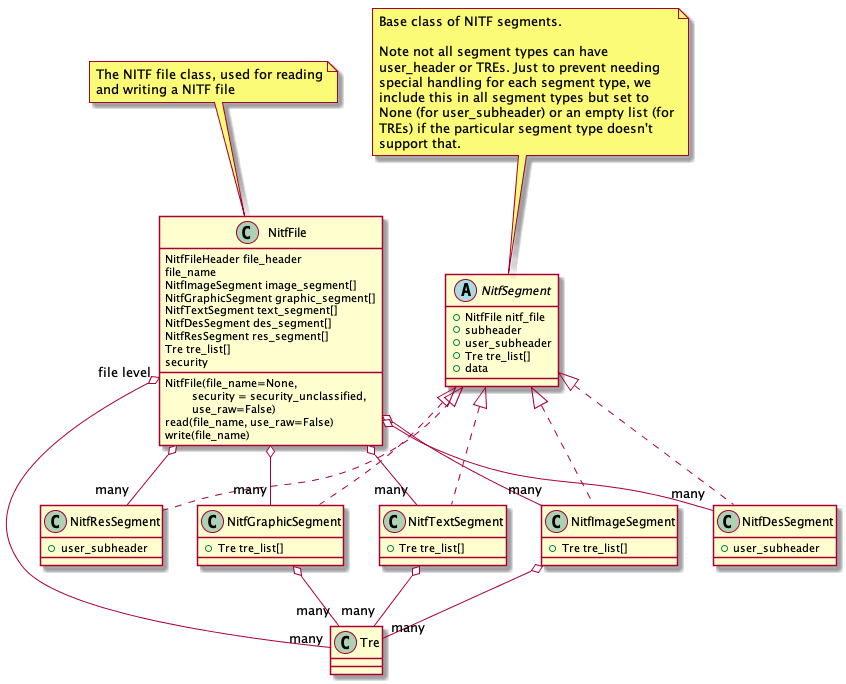

The diagram above was rendered by PlantUML. Its source (embedded in the PNG):
@startuml
class NitfFile {
   NitfFile(file_name=None,\n         security = security_unclassified,\n         use_raw=False)
   read(file_name, use_raw=False)
   write(file_name)
   NitfFileHeader file_header
   file_name
   NitfImageSegment image_segment[]
   NitfGraphicSegment graphic_segment[]
   NitfTextSegment text_segment[]
   NitfDesSegment des_segment[]
   NitfResSegment res_segment[]
   Tre tre_list[]
   security
}
note top
   The NITF file class, used for reading
   and writing a NITF file
end note

abstract class NitfSegment {
   +NitfFile nitf_file
   +subheader
   +user_subheader
   +Tre tre_list[]
   +data
}
note top
   Base class of NITF segments.

   Note not all segment types can have
   user_header or TREs. Just to prevent needing
   special handling for each segment type, we
   include this in all segment types but set to
   None (for user_subheader) or an empty list (for
   TREs) if the particular segment type doesn't
   support that.
end note

class NitfImageSegment {
   +Tre tre_list[]
}

class NitfGraphicSegment {
   +Tre tre_list[]
}

class NitfTextSegment {
   +Tre tre_list[]
}

class NitfDesSegment {
    +user_subheader
}

class NitfResSegment {
    +user_subheader
}

class Tre

NitfSegment <|.. NitfImageSegment
NitfSegment <|.. NitfGraphicSegment
NitfSegment <|.. NitfTextSegment
NitfSegment <|.. NitfDesSegment
NitfSegment <|.. NitfResSegment
NitfFile o-- "many" NitfImageSegment
NitfFile o-- "many" NitfGraphicSegment
NitfFile o-- "many" NitfTextSegment
NitfFile o-- "many" NitfDesSegment
NitfFile o-- "many" NitfResSegment
NitfFile "file level" o-- "many" Tre
NitfImageSegment o-- "many" Tre
NitfTextSegment o-- "many" Tre
NitfGraphicSegment o-- "many" Tre

@enduml